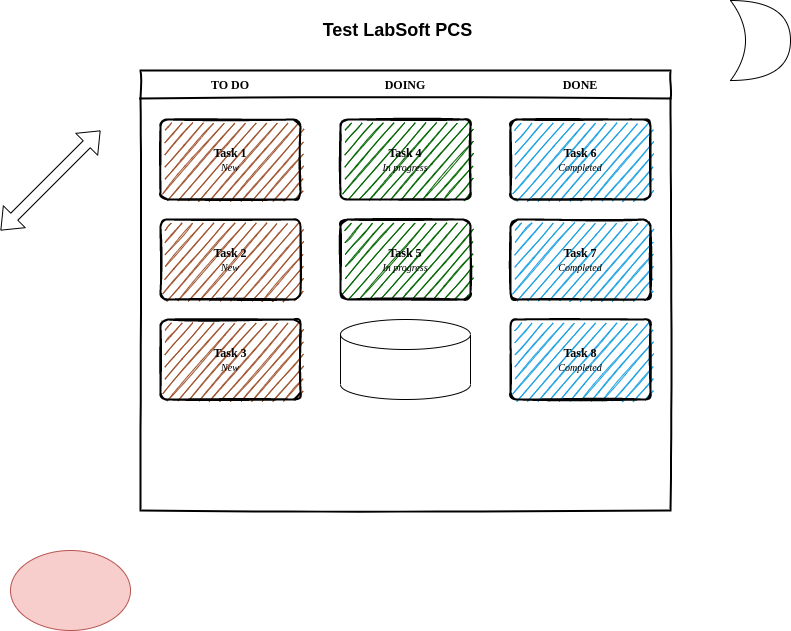

The diagram above was exported from draw.io. Its source (the exported page's mxGraphModel, read from the mxfile embedded in the PNG):
<mxGraphModel dx="1422" dy="801" grid="1" gridSize="10" guides="1" tooltips="1" connect="1" arrows="1" fold="1" page="1" pageScale="1" pageWidth="850" pageHeight="1100" math="0" shadow="0">
  <root>
    <mxCell id="0" />
    <mxCell id="1" parent="0" />
    <mxCell id="_5mSTuPxr-ZiKRkBDSY7-1" value="" style="swimlane;fontStyle=2;childLayout=stackLayout;horizontal=1;startSize=28;horizontalStack=1;resizeParent=1;resizeParentMax=0;resizeLast=0;collapsible=0;marginBottom=0;swimlaneFillColor=none;fontFamily=Permanent Marker;fontSize=16;points=[];verticalAlign=top;stackBorder=0;resizable=1;strokeWidth=2;sketch=1;disableMultiStroke=1;" parent="1" vertex="1">
      <mxGeometry x="160" y="80" width="530" height="440" as="geometry" />
    </mxCell>
    <object label="TO DO" status="New" id="_5mSTuPxr-ZiKRkBDSY7-2">
      <mxCell style="swimlane;strokeWidth=2;fontFamily=Permanent Marker;html=0;startSize=1;verticalAlign=bottom;spacingBottom=5;points=[];childLayout=stackLayout;stackBorder=20;stackSpacing=20;resizeLast=0;resizeParent=1;horizontalStack=0;collapsible=0;sketch=1;strokeColor=none;fillStyle=solid;fillColor=#A0522D;" parent="_5mSTuPxr-ZiKRkBDSY7-1" vertex="1">
        <mxGeometry y="28" width="180" height="412" as="geometry" />
      </mxCell>
    </object>
    <object label="Task 1&lt;br&gt;&lt;span style=&quot;font-weight: normal&quot;&gt;&lt;i&gt;&lt;font style=&quot;font-size: 10px&quot;&gt;%status%&lt;/font&gt;&lt;/i&gt;&lt;/span&gt;" placeholders="1" id="_5mSTuPxr-ZiKRkBDSY7-3">
      <mxCell style="whiteSpace=wrap;html=1;strokeWidth=2;fillColor=swimlane;fontStyle=1;spacingTop=0;rounded=1;arcSize=9;points=[];sketch=1;fontFamily=Permanent Marker;hachureGap=8;fillWeight=1;" parent="_5mSTuPxr-ZiKRkBDSY7-2" vertex="1">
        <mxGeometry x="20" y="21" width="140" height="80" as="geometry" />
      </mxCell>
    </object>
    <object label="Task 2&lt;br&gt;&lt;span style=&quot;font-weight: normal&quot;&gt;&lt;i&gt;&lt;font style=&quot;font-size: 10px&quot;&gt;%status%&lt;/font&gt;&lt;/i&gt;&lt;/span&gt;" placeholders="1" id="_5mSTuPxr-ZiKRkBDSY7-4">
      <mxCell style="whiteSpace=wrap;html=1;strokeWidth=2;fillColor=swimlane;fontStyle=1;spacingTop=0;rounded=1;arcSize=9;points=[];sketch=1;fontFamily=Permanent Marker;hachureGap=8;fillWeight=1;" parent="_5mSTuPxr-ZiKRkBDSY7-2" vertex="1">
        <mxGeometry x="20" y="121" width="140" height="80" as="geometry" />
      </mxCell>
    </object>
    <object label="Task 3&lt;br&gt;&lt;span style=&quot;font-weight: normal&quot;&gt;&lt;i&gt;&lt;font style=&quot;font-size: 10px&quot;&gt;%status%&lt;/font&gt;&lt;/i&gt;&lt;/span&gt;" placeholders="1" id="_5mSTuPxr-ZiKRkBDSY7-5">
      <mxCell style="whiteSpace=wrap;html=1;strokeWidth=2;fillColor=swimlane;fontStyle=1;spacingTop=0;rounded=1;arcSize=9;points=[];sketch=1;fontFamily=Permanent Marker;hachureGap=8;fillWeight=1;" parent="_5mSTuPxr-ZiKRkBDSY7-2" vertex="1">
        <mxGeometry x="20" y="221" width="140" height="80" as="geometry" />
      </mxCell>
    </object>
    <object label="DOING" status="In progress" id="_5mSTuPxr-ZiKRkBDSY7-6">
      <mxCell style="swimlane;strokeWidth=2;fontFamily=Permanent Marker;html=0;startSize=1;verticalAlign=bottom;spacingBottom=5;points=[];childLayout=stackLayout;stackBorder=20;stackSpacing=20;resizeLast=0;resizeParent=1;horizontalStack=0;collapsible=0;sketch=1;strokeColor=none;fillStyle=solid;fillColor=#006600;" parent="_5mSTuPxr-ZiKRkBDSY7-1" vertex="1">
        <mxGeometry x="180" y="28" width="170" height="412" as="geometry" />
      </mxCell>
    </object>
    <object label="Task 4&lt;br&gt;&lt;span style=&quot;font-weight: normal&quot;&gt;&lt;i&gt;&lt;font style=&quot;font-size: 10px&quot;&gt;%status%&lt;/font&gt;&lt;/i&gt;&lt;/span&gt;" placeholders="1" id="_5mSTuPxr-ZiKRkBDSY7-7">
      <mxCell style="whiteSpace=wrap;html=1;strokeWidth=2;fillColor=swimlane;fontStyle=1;spacingTop=0;rounded=1;arcSize=9;points=[];sketch=1;fontFamily=Permanent Marker;hachureGap=8;fillWeight=1;" parent="_5mSTuPxr-ZiKRkBDSY7-6" vertex="1">
        <mxGeometry x="20" y="21" width="130" height="80" as="geometry" />
      </mxCell>
    </object>
    <object label="Task 5&lt;br&gt;&lt;span style=&quot;font-weight: normal&quot;&gt;&lt;i&gt;&lt;font style=&quot;font-size: 10px&quot;&gt;%status%&lt;/font&gt;&lt;/i&gt;&lt;/span&gt;" placeholders="1" id="_5mSTuPxr-ZiKRkBDSY7-8">
      <mxCell style="whiteSpace=wrap;html=1;strokeWidth=2;fillColor=swimlane;fontStyle=1;spacingTop=0;rounded=1;arcSize=9;points=[];sketch=1;fontFamily=Permanent Marker;hachureGap=8;fillWeight=1;" parent="_5mSTuPxr-ZiKRkBDSY7-6" vertex="1">
        <mxGeometry x="20" y="121" width="130" height="80" as="geometry" />
      </mxCell>
    </object>
    <mxCell id="OcktaLwdw5d4r46FcQw7-2" value="" style="shape=cylinder3;whiteSpace=wrap;html=1;boundedLbl=1;backgroundOutline=1;size=15;" vertex="1" parent="_5mSTuPxr-ZiKRkBDSY7-6">
      <mxGeometry x="20" y="221" width="130" height="80" as="geometry" />
    </mxCell>
    <object label="DONE" status="Completed" id="_5mSTuPxr-ZiKRkBDSY7-9">
      <mxCell style="swimlane;strokeWidth=2;fontFamily=Permanent Marker;html=0;startSize=1;verticalAlign=bottom;spacingBottom=5;points=[];childLayout=stackLayout;stackBorder=20;stackSpacing=20;resizeLast=0;resizeParent=1;horizontalStack=0;collapsible=0;sketch=1;strokeColor=none;fillStyle=solid;fillColor=#1BA1E2;" parent="_5mSTuPxr-ZiKRkBDSY7-1" vertex="1">
        <mxGeometry x="350" y="28" width="180" height="412" as="geometry" />
      </mxCell>
    </object>
    <object label="Task 6&lt;br&gt;&lt;span style=&quot;font-weight: normal&quot;&gt;&lt;i&gt;&lt;font style=&quot;font-size: 10px&quot;&gt;%status%&lt;/font&gt;&lt;/i&gt;&lt;/span&gt;" placeholders="1" id="_5mSTuPxr-ZiKRkBDSY7-10">
      <mxCell style="whiteSpace=wrap;html=1;strokeWidth=2;fillColor=swimlane;fontStyle=1;spacingTop=0;rounded=1;arcSize=9;points=[];sketch=1;fontFamily=Permanent Marker;hachureGap=8;fillWeight=1;" parent="_5mSTuPxr-ZiKRkBDSY7-9" vertex="1">
        <mxGeometry x="20" y="21" width="140" height="80" as="geometry" />
      </mxCell>
    </object>
    <object label="Task 7&lt;br&gt;&lt;span style=&quot;font-weight: normal&quot;&gt;&lt;i&gt;&lt;font style=&quot;font-size: 10px&quot;&gt;%status%&lt;/font&gt;&lt;/i&gt;&lt;/span&gt;" placeholders="1" id="_5mSTuPxr-ZiKRkBDSY7-11">
      <mxCell style="whiteSpace=wrap;html=1;strokeWidth=2;fillColor=swimlane;fontStyle=1;spacingTop=0;rounded=1;arcSize=9;points=[];sketch=1;fontFamily=Permanent Marker;hachureGap=8;fillWeight=1;" parent="_5mSTuPxr-ZiKRkBDSY7-9" vertex="1">
        <mxGeometry x="20" y="121" width="140" height="80" as="geometry" />
      </mxCell>
    </object>
    <object label="Task 8&lt;br&gt;&lt;span style=&quot;font-weight: normal&quot;&gt;&lt;i&gt;&lt;font style=&quot;font-size: 10px&quot;&gt;%status%&lt;/font&gt;&lt;/i&gt;&lt;/span&gt;" placeholders="1" id="_5mSTuPxr-ZiKRkBDSY7-12">
      <mxCell style="whiteSpace=wrap;html=1;strokeWidth=2;fillColor=swimlane;fontStyle=1;spacingTop=0;rounded=1;arcSize=9;points=[];sketch=1;fontFamily=Permanent Marker;hachureGap=8;fillWeight=1;" parent="_5mSTuPxr-ZiKRkBDSY7-9" vertex="1">
        <mxGeometry x="20" y="221" width="140" height="80" as="geometry" />
      </mxCell>
    </object>
    <mxCell id="OcktaLwdw5d4r46FcQw7-1" value="&lt;b&gt;&lt;font style=&quot;font-size: 18px&quot;&gt;Test LabSoft PCS&lt;/font&gt;&lt;/b&gt;" style="text;html=1;strokeColor=none;fillColor=none;align=center;verticalAlign=middle;whiteSpace=wrap;rounded=0;" vertex="1" parent="1">
      <mxGeometry x="260" y="20" width="315" height="40" as="geometry" />
    </mxCell>
    <mxCell id="OcktaLwdw5d4r46FcQw7-3" value="" style="ellipse;whiteSpace=wrap;html=1;fillColor=#f8cecc;strokeColor=#b85450;" vertex="1" parent="1">
      <mxGeometry x="30" y="560" width="120" height="80" as="geometry" />
    </mxCell>
    <mxCell id="OcktaLwdw5d4r46FcQw7-4" value="" style="shape=flexArrow;endArrow=classic;startArrow=classic;html=1;" edge="1" parent="1">
      <mxGeometry width="100" height="100" relative="1" as="geometry">
        <mxPoint x="20" y="240" as="sourcePoint" />
        <mxPoint x="120" y="140" as="targetPoint" />
      </mxGeometry>
    </mxCell>
    <mxCell id="OcktaLwdw5d4r46FcQw7-5" value="" style="shape=xor;whiteSpace=wrap;html=1;" vertex="1" parent="1">
      <mxGeometry x="750" y="10" width="60" height="80" as="geometry" />
    </mxCell>
  </root>
</mxGraphModel>